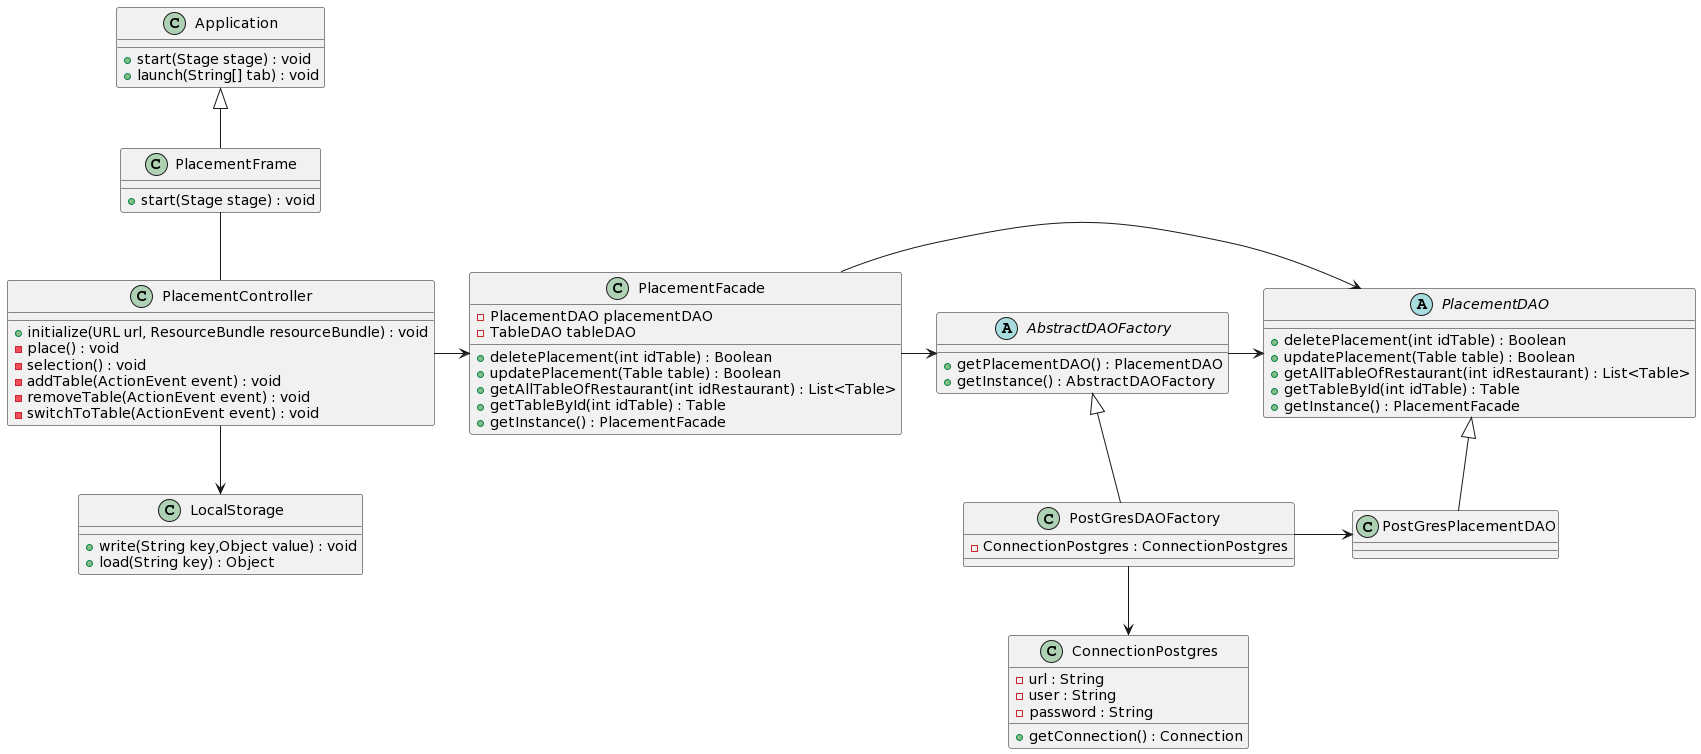

The diagram above was rendered by PlantUML. Its source (embedded in the PNG):
@startuml
class PlacementFrame {
  + start(Stage stage) : void
}

class Application {
  + start(Stage stage) : void
  + launch(String[] tab) : void
}

class PlacementController {
  + initialize(URL url, ResourceBundle resourceBundle) : void
  - place() : void
  - selection() : void
  - addTable(ActionEvent event) : void
  - removeTable(ActionEvent event) : void
  - switchToTable(ActionEvent event) : void
}


class PlacementFacade{
  - PlacementDAO placementDAO
  - TableDAO tableDAO
  + deletePlacement(int idTable) : Boolean
  + updatePlacement(Table table) : Boolean
  + getAllTableOfRestaurant(int idRestaurant) : List<Table>
  + getTableById(int idTable) : Table
  + getInstance() : PlacementFacade
}


abstract class AbstractDAOFactory{
  + getPlacementDAO() : PlacementDAO
  + getInstance() : AbstractDAOFactory
}

class PostGresDAOFactory{
  -ConnectionPostgres : ConnectionPostgres
}

class PostGresPlacementDAO{}


abstract class PlacementDAO{
  + deletePlacement(int idTable) : Boolean
  + updatePlacement(Table table) : Boolean
  + getAllTableOfRestaurant(int idRestaurant) : List<Table>
  + getTableById(int idTable) : Table
  + getInstance() : PlacementFacade
}

class ConnectionPostgres{
  - url : String
  - user : String
  - password : String
  + getConnection() : Connection
}

class LocalStorage{
 + write(String key,Object value) : void
 + load(String key) : Object
}

Application <|-- PlacementFrame

PlacementController -> PlacementFacade

PlacementController --> LocalStorage

PlacementFrame -- PlacementController


PlacementFacade -> PlacementDAO
PlacementFacade -> AbstractDAOFactory

AbstractDAOFactory <|-- PostGresDAOFactory
PlacementDAO <|-- PostGresPlacementDAO
PostGresDAOFactory --> ConnectionPostgres
PostGresDAOFactory -> PostGresPlacementDAO
AbstractDAOFactory -> PlacementDAO
@enduml